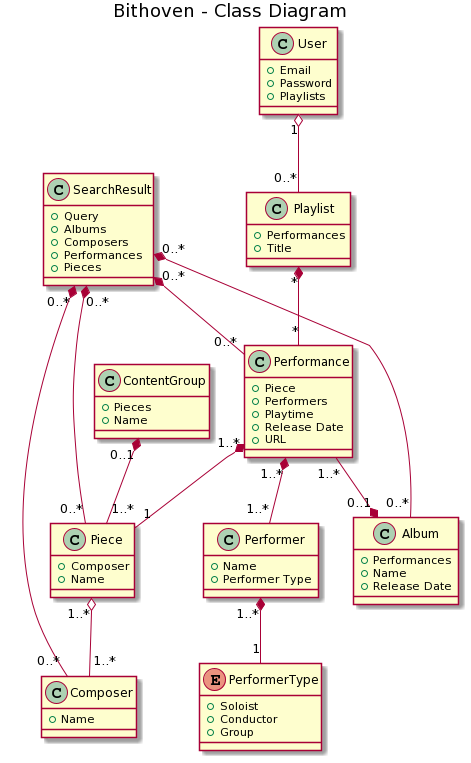

The diagram above was rendered by PlantUML. Its source (embedded in the PNG):
@startuml
title Bithoven - Class Diagram





class Composer {
    +Name
}


class Performer {
    +Name
    +Performer Type
}

enum PerformerType {
    +Soloist
    +Conductor
    +Group
}


class Piece {
    +Composer
    +Name
}


class Performance {
    +Piece
    +Performers
    +Playtime
    +Release Date
    +URL
}


class ContentGroup {
    +Pieces
    +Name
}


class Album {
    +Performances
    +Name
    +Release Date
}


class Playlist {
    +Performances
    +Title
}


class User {
    +Email
    +Password
    +Playlists
}

class SearchResult {
    +Query
    +Albums
    +Composers
    +Performances
    +Pieces
}


SearchResult "0..*" *-- "0..*" Album
SearchResult "0..*" *-- "0..*" Composer
SearchResult "0..*" *-- "0..*" Performance
SearchResult "0..*" *-- "0..*" Piece

User "1" o-- "0..*" Playlist
Playlist "*" *-- "*" Performance
ContentGroup "0..1" *-- "1..*" Piece
Piece "1..*" o-- "1..*" Composer
Performance "1..*" *-- "1" Piece
Performance "1..*" *-- "1..*" Performer
Performer "1..*" *-- "1" PerformerType
Performance "1..*" --* "0..1" Album
@enduml